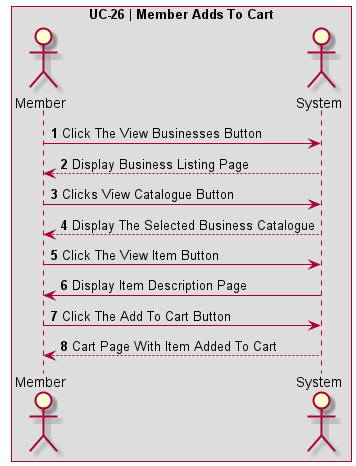

The diagram above was rendered by PlantUML. Its source (embedded in the PNG):
@startuml UC-26 | Member Adds To Cart

' Formatting
Autonumber
skinparam BoxPadding 10
skinparam ParticipantPadding 10
box "UC-26 | Member Adds To Cart"

' Actors
actor Member
actor System

' Code
Member -> System: Click The View Businesses Button
System --> Member: Display Business Listing Page
Member -> System: Clicks View Catalogue Button
System --> Member: Display The Selected Business Catalogue
Member -> System: Click The View Item Button
System -> Member: Display Item Description Page
Member -> System: Click The Add To Cart Button
System --> Member: Cart Page With Item Added To Cart
@enduml